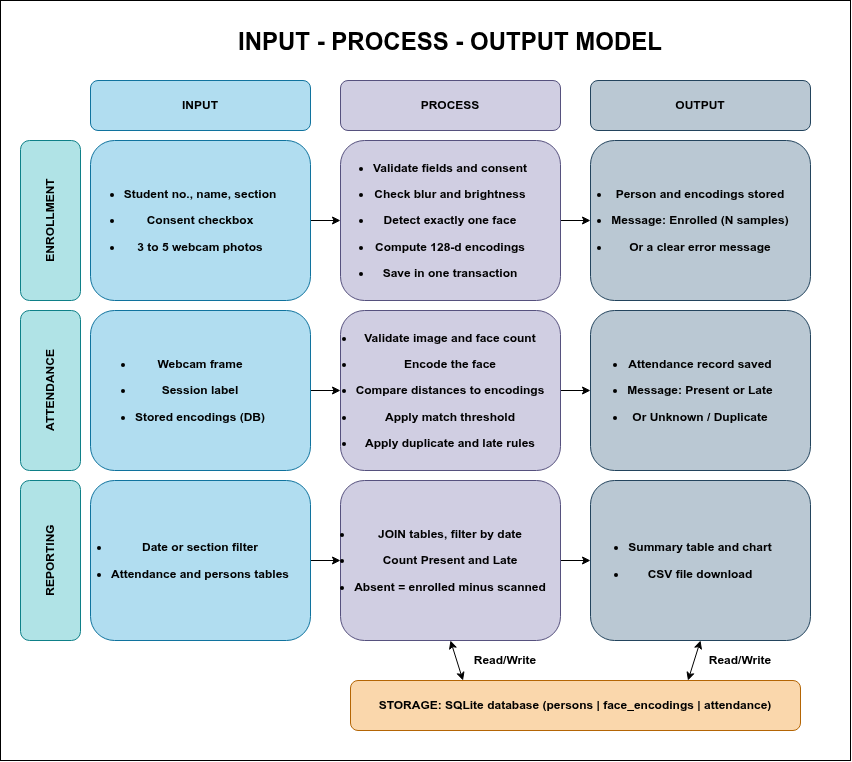

The diagram above was exported from draw.io. Its source (the exported page's mxGraphModel, read from the mxfile embedded in the PNG):
<mxGraphModel dx="1432" dy="797" grid="1" gridSize="10" guides="1" tooltips="1" connect="1" arrows="1" fold="1" page="1" pageScale="1" pageWidth="1120" pageHeight="1320" math="0" shadow="0">
  <root>
    <mxCell id="0" />
    <mxCell id="1" parent="0" />
    <mxCell id="g61Kon4-ivd7v8rdy5Yx-29" parent="1" style="rounded=0;whiteSpace=wrap;html=1;" value="" vertex="1">
      <mxGeometry height="760" width="850" x="89.99555555555565" y="120.0011111111113" as="geometry" />
    </mxCell>
    <mxCell id="g61Kon4-ivd7v8rdy5Yx-30" parent="1" style="rounded=1;whiteSpace=wrap;html=1;roundedPerimeter=1;rotation=-90;fillColor=#b0e3e6;strokeColor=#0e8088;fontStyle=1" value="ENROLLMENT" vertex="1">
      <mxGeometry height="60" width="160" x="59.995555555555654" y="310.0011111111113" as="geometry" />
    </mxCell>
    <mxCell id="g61Kon4-ivd7v8rdy5Yx-31" parent="1" style="rounded=1;whiteSpace=wrap;html=1;roundedPerimeter=1;rotation=-90;fillColor=#b0e3e6;strokeColor=#0e8088;fontStyle=1" value="ATTENDANCE" vertex="1">
      <mxGeometry height="60" width="160" x="59.995555555555654" y="480.0011111111113" as="geometry" />
    </mxCell>
    <mxCell id="g61Kon4-ivd7v8rdy5Yx-32" parent="1" style="rounded=1;whiteSpace=wrap;html=1;roundedPerimeter=1;rotation=-90;fillColor=#b0e3e6;strokeColor=#0e8088;fontStyle=1" value="REPORTING" vertex="1">
      <mxGeometry height="60" width="160" x="59.995555555555654" y="650.0011111111113" as="geometry" />
    </mxCell>
    <mxCell id="g61Kon4-ivd7v8rdy5Yx-33" parent="1" style="rounded=1;whiteSpace=wrap;html=1;roundedPerimeter=1;rotation=0;fillColor=#b1ddf0;strokeColor=#10739e;fontStyle=1" value="INPUT" vertex="1">
      <mxGeometry height="50" width="220" x="179.99555555555565" y="200.0011111111113" as="geometry" />
    </mxCell>
    <mxCell id="g61Kon4-ivd7v8rdy5Yx-34" parent="1" style="rounded=1;whiteSpace=wrap;html=1;roundedPerimeter=1;rotation=0;fillColor=#d0cee2;strokeColor=#56517e;fontStyle=1" value="PROCESS" vertex="1">
      <mxGeometry height="50" width="220" x="429.99555555555565" y="200.0011111111113" as="geometry" />
    </mxCell>
    <mxCell id="g61Kon4-ivd7v8rdy5Yx-35" parent="1" style="rounded=1;whiteSpace=wrap;html=1;roundedPerimeter=1;rotation=0;fillColor=#bac8d3;strokeColor=#23445d;fontStyle=1" value="OUTPUT" vertex="1">
      <mxGeometry height="50" width="220" x="679.9955555555557" y="200.0011111111113" as="geometry" />
    </mxCell>
    <mxCell id="g61Kon4-ivd7v8rdy5Yx-36" edge="1" parent="1" source="g61Kon4-ivd7v8rdy5Yx-37" style="edgeStyle=orthogonalEdgeStyle;rounded=0;orthogonalLoop=1;jettySize=auto;html=1;exitX=1;exitY=0.5;exitDx=0;exitDy=0;entryX=0;entryY=0.5;entryDx=0;entryDy=0;fontStyle=1" target="g61Kon4-ivd7v8rdy5Yx-47">
      <mxGeometry relative="1" as="geometry" />
    </mxCell>
    <mxCell id="g61Kon4-ivd7v8rdy5Yx-37" parent="1" style="rounded=1;whiteSpace=wrap;html=1;roundedPerimeter=1;rotation=0;align=center;fillColor=#b1ddf0;strokeColor=#10739e;fontStyle=1" value="&lt;li&gt;&lt;p&gt;Student no., name, section&lt;/p&gt;&lt;/li&gt;&lt;li&gt;&lt;p&gt;Consent checkbox&lt;/p&gt;&lt;/li&gt;&lt;li&gt;&lt;p&gt;3 to 5 webcam photos&lt;/p&gt;&lt;/li&gt;" vertex="1">
      <mxGeometry height="160" width="220" x="179.99555555555565" y="260.0011111111113" as="geometry" />
    </mxCell>
    <mxCell id="g61Kon4-ivd7v8rdy5Yx-38" edge="1" parent="1" source="g61Kon4-ivd7v8rdy5Yx-39" style="edgeStyle=orthogonalEdgeStyle;rounded=0;orthogonalLoop=1;jettySize=auto;html=1;fontStyle=1" target="g61Kon4-ivd7v8rdy5Yx-45" value="">
      <mxGeometry relative="1" as="geometry" />
    </mxCell>
    <mxCell id="g61Kon4-ivd7v8rdy5Yx-39" parent="1" style="rounded=1;whiteSpace=wrap;html=1;roundedPerimeter=1;rotation=0;fillColor=#b1ddf0;strokeColor=#10739e;fontStyle=1" value="&lt;li&gt;&lt;div&gt;&lt;div&gt;&lt;p&gt;&lt;span&gt;Webcam &lt;/span&gt;&lt;span&gt;frame&lt;/span&gt;&lt;/p&gt;&lt;/div&gt;&lt;/div&gt;&lt;/li&gt;&lt;li&gt;&lt;div&gt;&lt;div&gt;&lt;p&gt;&lt;span&gt;Session &lt;/span&gt;&lt;span&gt;label&lt;/span&gt;&lt;/p&gt;&lt;/div&gt;&lt;/div&gt;&lt;/li&gt;&lt;li&gt;&lt;div&gt;&lt;div&gt;&lt;p&gt;&lt;span&gt;Stored &lt;/span&gt;&lt;span&gt;encodings &lt;/span&gt;&lt;span&gt;(DB)&lt;/span&gt;&lt;/p&gt;&lt;/div&gt;&lt;/div&gt;&lt;/li&gt;" vertex="1">
      <mxGeometry height="160" width="220" x="179.99555555555565" y="430.0011111111113" as="geometry" />
    </mxCell>
    <mxCell id="g61Kon4-ivd7v8rdy5Yx-40" edge="1" parent="1" source="g61Kon4-ivd7v8rdy5Yx-41" style="edgeStyle=orthogonalEdgeStyle;rounded=0;orthogonalLoop=1;jettySize=auto;html=1;fontStyle=1" target="g61Kon4-ivd7v8rdy5Yx-43" value="">
      <mxGeometry relative="1" as="geometry" />
    </mxCell>
    <mxCell id="g61Kon4-ivd7v8rdy5Yx-41" parent="1" style="rounded=1;whiteSpace=wrap;html=1;roundedPerimeter=1;rotation=0;fillColor=#b1ddf0;strokeColor=#10739e;fontStyle=1" value="&lt;li&gt;&lt;div&gt;&lt;div&gt;&lt;p&gt;&lt;span&gt;Date &lt;/span&gt;&lt;span&gt;or &lt;/span&gt;&lt;span&gt;section &lt;/span&gt;&lt;span&gt;filter&lt;/span&gt;&lt;/p&gt;&lt;/div&gt;&lt;/div&gt;&lt;/li&gt;&lt;li&gt;&lt;div&gt;&lt;div&gt;&lt;p&gt;&lt;span&gt;Attendance &lt;/span&gt;&lt;span&gt;and &lt;/span&gt;&lt;span&gt;persons &lt;/span&gt;&lt;span&gt;tables&lt;/span&gt;&lt;/p&gt;&lt;/div&gt;&lt;/div&gt;&lt;/li&gt;" vertex="1">
      <mxGeometry height="160" width="220" x="179.99555555555565" y="600.0011111111113" as="geometry" />
    </mxCell>
    <mxCell id="g61Kon4-ivd7v8rdy5Yx-42" edge="1" parent="1" source="g61Kon4-ivd7v8rdy5Yx-43" style="edgeStyle=orthogonalEdgeStyle;rounded=0;orthogonalLoop=1;jettySize=auto;html=1;fontStyle=1" target="g61Kon4-ivd7v8rdy5Yx-48" value="">
      <mxGeometry relative="1" as="geometry" />
    </mxCell>
    <mxCell id="g61Kon4-ivd7v8rdy5Yx-43" parent="1" style="rounded=1;whiteSpace=wrap;html=1;roundedPerimeter=1;rotation=0;fillColor=#d0cee2;strokeColor=#56517e;fontStyle=1" value="&lt;li&gt;&lt;p&gt;JOIN tables, filter by date&lt;/p&gt;&lt;/li&gt;&lt;li&gt;&lt;p&gt;Count Present and Late&lt;/p&gt;&lt;/li&gt;&lt;li&gt;&lt;p&gt;Absent = enrolled minus scanned&lt;/p&gt;&lt;/li&gt;" vertex="1">
      <mxGeometry height="160" width="220" x="429.99555555555565" y="600.0011111111113" as="geometry" />
    </mxCell>
    <mxCell id="g61Kon4-ivd7v8rdy5Yx-44" edge="1" parent="1" source="g61Kon4-ivd7v8rdy5Yx-45" style="edgeStyle=orthogonalEdgeStyle;rounded=0;orthogonalLoop=1;jettySize=auto;html=1;fontStyle=1" target="g61Kon4-ivd7v8rdy5Yx-49" value="">
      <mxGeometry relative="1" as="geometry" />
    </mxCell>
    <mxCell id="g61Kon4-ivd7v8rdy5Yx-45" parent="1" style="rounded=1;whiteSpace=wrap;html=1;roundedPerimeter=1;rotation=0;fillColor=#d0cee2;strokeColor=#56517e;fontStyle=1" value="&lt;li&gt;&lt;div&gt;&lt;div&gt;&lt;p&gt;&lt;span&gt;Validate &lt;/span&gt;&lt;span&gt;image &lt;/span&gt;&lt;span&gt;and &lt;/span&gt;&lt;span&gt;face &lt;/span&gt;&lt;span&gt;count&lt;/span&gt;&lt;/p&gt;&lt;/div&gt;&lt;/div&gt;&lt;/li&gt;&lt;li&gt;&lt;div&gt;&lt;div&gt;&lt;p&gt;&lt;span&gt;Encode &lt;/span&gt;&lt;span&gt;the &lt;/span&gt;&lt;span&gt;face&lt;/span&gt;&lt;/p&gt;&lt;/div&gt;&lt;/div&gt;&lt;/li&gt;&lt;li&gt;&lt;div&gt;&lt;div&gt;&lt;p&gt;&lt;span&gt;Compare &lt;/span&gt;&lt;span&gt;distances &lt;/span&gt;&lt;span&gt;to &lt;/span&gt;&lt;span&gt;encodings&lt;/span&gt;&lt;/p&gt;&lt;/div&gt;&lt;/div&gt;&lt;/li&gt;&lt;li&gt;&lt;div&gt;&lt;div&gt;&lt;p&gt;&lt;span&gt;Apply &lt;/span&gt;&lt;span&gt;match &lt;/span&gt;&lt;span&gt;threshold&lt;/span&gt;&lt;/p&gt;&lt;/div&gt;&lt;/div&gt;&lt;/li&gt;&lt;li&gt;&lt;div&gt;&lt;div&gt;&lt;p&gt;&lt;span&gt;Apply &lt;/span&gt;&lt;span&gt;duplicate &lt;/span&gt;&lt;span&gt;and &lt;/span&gt;&lt;span&gt;late &lt;/span&gt;&lt;span&gt;rules&lt;/span&gt;&lt;/p&gt;&lt;/div&gt;&lt;/div&gt;&lt;/li&gt;" vertex="1">
      <mxGeometry height="160" width="220" x="429.99555555555565" y="430.0011111111113" as="geometry" />
    </mxCell>
    <mxCell id="g61Kon4-ivd7v8rdy5Yx-46" edge="1" parent="1" source="g61Kon4-ivd7v8rdy5Yx-47" style="edgeStyle=orthogonalEdgeStyle;rounded=0;orthogonalLoop=1;jettySize=auto;html=1;exitX=1;exitY=0.5;exitDx=0;exitDy=0;entryX=0;entryY=0.5;entryDx=0;entryDy=0;fontStyle=1" target="g61Kon4-ivd7v8rdy5Yx-50">
      <mxGeometry relative="1" as="geometry" />
    </mxCell>
    <mxCell id="g61Kon4-ivd7v8rdy5Yx-47" parent="1" style="rounded=1;whiteSpace=wrap;html=1;roundedPerimeter=1;rotation=0;align=center;fillColor=#d0cee2;strokeColor=#56517e;fontStyle=1" value="&lt;li&gt;&lt;div&gt;&lt;div&gt;&lt;p&gt;&lt;span&gt;Validate &lt;/span&gt;&lt;span&gt;fields &lt;/span&gt;&lt;span&gt;and &lt;/span&gt;&lt;span&gt;consent&lt;/span&gt;&lt;/p&gt;&lt;/div&gt;&lt;/div&gt;&lt;/li&gt;&lt;li&gt;&lt;div&gt;&lt;div&gt;&lt;p&gt;&lt;span&gt;Check &lt;/span&gt;&lt;span&gt;blur &lt;/span&gt;&lt;span&gt;and &lt;/span&gt;&lt;span&gt;brightness&lt;/span&gt;&lt;/p&gt;&lt;/div&gt;&lt;/div&gt;&lt;/li&gt;&lt;li&gt;&lt;div&gt;&lt;div&gt;&lt;p&gt;&lt;span&gt;Detect &lt;/span&gt;&lt;span&gt;exactly &lt;/span&gt;&lt;span&gt;one &lt;/span&gt;&lt;span&gt;face&lt;/span&gt;&lt;/p&gt;&lt;/div&gt;&lt;/div&gt;&lt;/li&gt;&lt;li&gt;&lt;div&gt;&lt;div&gt;&lt;p&gt;&lt;span&gt;Compute &lt;/span&gt;&lt;span&gt;128-d &lt;/span&gt;&lt;span&gt;encodings&lt;/span&gt;&lt;/p&gt;&lt;/div&gt;&lt;/div&gt;&lt;/li&gt;&lt;li&gt;&lt;div&gt;&lt;div&gt;&lt;p&gt;&lt;span&gt;Save &lt;/span&gt;&lt;span&gt;in &lt;/span&gt;&lt;span&gt;one &lt;/span&gt;&lt;span&gt;transaction&lt;/span&gt;&lt;/p&gt;&lt;/div&gt;&lt;/div&gt;&lt;/li&gt;" vertex="1">
      <mxGeometry height="160" width="220" x="429.99555555555565" y="260.0011111111113" as="geometry" />
    </mxCell>
    <mxCell id="g61Kon4-ivd7v8rdy5Yx-48" parent="1" style="rounded=1;whiteSpace=wrap;html=1;roundedPerimeter=1;rotation=0;fillColor=#bac8d3;strokeColor=#23445d;fontStyle=1" value="&lt;li&gt;&lt;div&gt;&lt;div&gt;&lt;p&gt;&lt;span&gt;Summary &lt;/span&gt;&lt;span&gt;table &lt;/span&gt;&lt;span&gt;and &lt;/span&gt;&lt;span&gt;chart&lt;/span&gt;&lt;/p&gt;&lt;/div&gt;&lt;/div&gt;&lt;/li&gt;&lt;li&gt;&lt;div&gt;&lt;div&gt;&lt;p&gt;&lt;span&gt;CSV &lt;/span&gt;&lt;span&gt;file &lt;/span&gt;&lt;span&gt;download&lt;/span&gt;&lt;/p&gt;&lt;/div&gt;&lt;/div&gt;&lt;/li&gt;" vertex="1">
      <mxGeometry height="160" width="220" x="679.9955555555557" y="600.0011111111113" as="geometry" />
    </mxCell>
    <mxCell id="g61Kon4-ivd7v8rdy5Yx-49" parent="1" style="rounded=1;whiteSpace=wrap;html=1;roundedPerimeter=1;rotation=0;fillColor=#bac8d3;strokeColor=#23445d;fontStyle=1" value="&lt;li&gt;&lt;div&gt;&lt;div&gt;&lt;p&gt;&lt;span&gt;Attendance &lt;/span&gt;&lt;span&gt;record &lt;/span&gt;&lt;span&gt;saved&lt;/span&gt;&lt;/p&gt;&lt;/div&gt;&lt;/div&gt;&lt;/li&gt;&lt;li&gt;&lt;div&gt;&lt;div&gt;&lt;p&gt;&lt;span&gt;Message: &lt;/span&gt;&lt;span&gt;Present &lt;/span&gt;&lt;span&gt;or &lt;/span&gt;&lt;span&gt;Late&lt;/span&gt;&lt;/p&gt;&lt;/div&gt;&lt;/div&gt;&lt;/li&gt;&lt;li&gt;&lt;div&gt;&lt;div&gt;&lt;p&gt;&lt;span&gt;Or &lt;/span&gt;&lt;span&gt;Unknown &lt;/span&gt;&lt;span&gt;/ &lt;/span&gt;&lt;span&gt;Duplicate&lt;/span&gt;&lt;/p&gt;&lt;/div&gt;&lt;/div&gt;&lt;/li&gt;" vertex="1">
      <mxGeometry height="160" width="220" x="679.9955555555557" y="430.0011111111113" as="geometry" />
    </mxCell>
    <mxCell id="g61Kon4-ivd7v8rdy5Yx-50" parent="1" style="rounded=1;whiteSpace=wrap;html=1;roundedPerimeter=1;rotation=0;align=center;fillColor=#bac8d3;strokeColor=#23445d;fontStyle=1" value="&lt;li&gt;&lt;div&gt;&lt;div&gt;&lt;p&gt;&lt;span&gt;Person &lt;/span&gt;&lt;span&gt;and &lt;/span&gt;&lt;span&gt;encodings &lt;/span&gt;&lt;span&gt;stored&lt;/span&gt;&lt;/p&gt;&lt;/div&gt;&lt;/div&gt;&lt;/li&gt;&lt;li&gt;&lt;div&gt;&lt;div&gt;&lt;p&gt;&lt;span&gt;Message: &lt;/span&gt;&lt;span&gt;Enrolled &lt;/span&gt;&lt;span&gt;(N &lt;/span&gt;&lt;span&gt;samples)&lt;/span&gt;&lt;/p&gt;&lt;/div&gt;&lt;/div&gt;&lt;/li&gt;&lt;li&gt;&lt;div&gt;&lt;div&gt;&lt;p&gt;&lt;span&gt;Or &lt;/span&gt;&lt;span&gt;a &lt;/span&gt;&lt;span&gt;clear &lt;/span&gt;&lt;span&gt;error &lt;/span&gt;&lt;span&gt;message&lt;/span&gt;&lt;/p&gt;&lt;/div&gt;&lt;/div&gt;&lt;/li&gt;" vertex="1">
      <mxGeometry height="160" width="220" x="679.9955555555557" y="260.0011111111113" as="geometry" />
    </mxCell>
    <mxCell id="g61Kon4-ivd7v8rdy5Yx-51" parent="1" style="rounded=1;whiteSpace=wrap;html=1;roundedPerimeter=1;rotation=0;fillColor=#fad7ac;strokeColor=#b46504;fontStyle=1" value="&lt;span&gt;STORAGE: &lt;/span&gt;&lt;span&gt;SQLite &lt;/span&gt;&lt;span&gt;database &lt;/span&gt;&lt;span&gt;(persons &lt;/span&gt;&lt;span&gt;| &lt;/span&gt;&lt;span&gt;face&lt;/span&gt;&lt;span&gt;_&lt;/span&gt;&lt;span&gt;encodings &lt;/span&gt;&lt;span&gt;| &lt;/span&gt;&lt;span&gt;attendance)&lt;/span&gt;" vertex="1">
      <mxGeometry height="50" width="450" x="439.99555555555565" y="800.0011111111113" as="geometry" />
    </mxCell>
    <mxCell id="g61Kon4-ivd7v8rdy5Yx-52" edge="1" parent="1" source="g61Kon4-ivd7v8rdy5Yx-51" style="endArrow=classic;startArrow=classic;html=1;rounded=0;entryX=0.5;entryY=1;entryDx=0;entryDy=0;exitX=0.25;exitY=0;exitDx=0;exitDy=0;fontStyle=1" target="g61Kon4-ivd7v8rdy5Yx-43" value="">
      <mxGeometry height="50" relative="1" width="50" as="geometry">
        <mxPoint x="439.99555555555565" y="850.0011111111113" as="sourcePoint" />
        <mxPoint x="489.99555555555565" y="800.0011111111113" as="targetPoint" />
      </mxGeometry>
    </mxCell>
    <mxCell id="g61Kon4-ivd7v8rdy5Yx-53" edge="1" parent="1" source="g61Kon4-ivd7v8rdy5Yx-51" style="endArrow=classic;startArrow=classic;html=1;rounded=0;entryX=0.5;entryY=1;entryDx=0;entryDy=0;exitX=0.75;exitY=0;exitDx=0;exitDy=0;fontStyle=1" target="g61Kon4-ivd7v8rdy5Yx-48" value="">
      <mxGeometry height="50" relative="1" width="50" as="geometry">
        <mxPoint x="719.9955555555557" y="810.0011111111113" as="sourcePoint" />
        <mxPoint x="769.9955555555557" y="760.0011111111113" as="targetPoint" />
      </mxGeometry>
    </mxCell>
    <mxCell id="g61Kon4-ivd7v8rdy5Yx-54" parent="1" style="text;html=1;whiteSpace=wrap;strokeColor=none;fillColor=none;align=center;verticalAlign=middle;rounded=0;fontStyle=1" value="Read/Write" vertex="1">
      <mxGeometry height="30" width="60" x="564.9955555555557" y="765.0011111111113" as="geometry" />
    </mxCell>
    <mxCell id="g61Kon4-ivd7v8rdy5Yx-55" parent="1" style="text;html=1;whiteSpace=wrap;strokeColor=none;fillColor=none;align=center;verticalAlign=middle;rounded=0;fontStyle=1" value="Read/Write" vertex="1">
      <mxGeometry height="30" width="60" x="799.9955555555557" y="765.0011111111113" as="geometry" />
    </mxCell>
    <mxCell id="g61Kon4-ivd7v8rdy5Yx-56" parent="1" style="text;html=1;whiteSpace=wrap;strokeColor=none;fillColor=none;align=center;verticalAlign=middle;rounded=0;fontStyle=1" value="&lt;font style=&quot;font-size: 24px;&quot;&gt;INPUT - PROCESS - OUTPUT MODEL&lt;/font&gt;" vertex="1">
      <mxGeometry height="30" width="430" x="324.99555555555565" y="147.0011111111113" as="geometry" />
    </mxCell>
  </root>
</mxGraphModel>